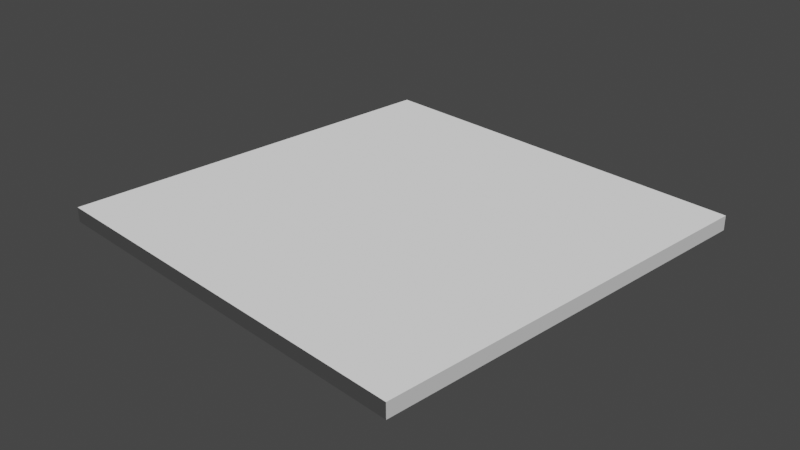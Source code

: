 # Source: chess.blend  (saved by Blender 3.3.6; exported with 4.5.12 LTS)
import bpy
from mathutils import Matrix  # noqa: F401  (used for matrix-valued properties, if any)

bpy.ops.wm.read_factory_settings(use_empty=True)
scene = bpy.context.scene
scene.name = 'Scene'

# ---- collections
col_collection = bpy.data.collections.new('Collection'); scene.collection.children.link(col_collection)

# ---- world
world_world = bpy.data.worlds.new('World'); scene.world = world_world
world_world.use_nodes = True; world_world.node_tree.nodes.clear()
_N = world_world.node_tree.nodes; _L = world_world.node_tree.links
n0 = _N.new('ShaderNodeOutputWorld'); n0.name = 'World Output'; n0.location = (300, 300)
n1 = _N.new('ShaderNodeBackground'); n1.name = 'Background'; n1.location = (10, 300)
n1.inputs[0].default_value = (0.05088, 0.05088, 0.05088, 1.0)
_L.new(n1.outputs[0], n0.inputs[0])
n0.is_active_output = True
world_world.color = (0.05088, 0.05088, 0.05088)
world_world.use_sun_shadow = False
world_world.sun_shadow_jitter_overblur = 0.0

# ---- cameras
cam_camera = bpy.data.cameras.new('Camera')
cam_camera.clip_end = 100.0
cam_camera.ortho_scale = 7.314

# ---- lights
light_light = bpy.data.lights.new('Light', 'SUN')
light_light.transmission_factor = 0.0
light_light.angle = 0.1993
light_light.energy = 3.0
light_light.shadow_soft_size = 0.1
light_light.shadow_cascade_max_distance = 1000.0

# ---- meshes
me_cube = bpy.data.meshes.new('Cube')
me_cube.from_pydata([(-1.0, -1.0, -1.0), (-1.0, -1.0, 1.0), (-1.0, 1.0, -1.0), (-1.0, 1.0, 1.0), (1.0, -1.0, -1.0), (1.0, -1.0, 1.0), (1.0, 1.0, -1.0), (1.0, 1.0, 1.0)], [], [(0, 1, 3, 2), (2, 3, 7, 6), (6, 7, 5, 4), (4, 5, 1, 0), (2, 6, 4, 0), (7, 3, 1, 5)])
_uv = me_cube.uv_layers.new(name='UVMap')
_uv.uv.foreach_set('vector', [0.375, 0.0, 0.625, 0.0, 0.625, 0.25, 0.375, 0.25, 0.375, 0.25, 0.625, 0.25, 0.625, 0.5, 0.375, 0.5, 0.375, 0.5, 0.625, 0.5, 0.625, 0.75, 0.375, 0.75, 0.375, 0.75, 0.625, 0.75, 0.625, 1.0, 0.375, 1.0, 0.125, 0.5, 0.375, 0.5, 0.375, 0.75, 0.125, 0.75, 0.625, 0.5, 0.875, 0.5, 0.875, 0.75, 0.625, 0.75])
me_cube.update()

# ---- objects
ob_light = bpy.data.objects.new('Light', light_light)
ob_camera = bpy.data.objects.new('Camera', cam_camera)
ob_cube = bpy.data.objects.new('Cube', me_cube)

# ---- transforms, parenting, visibility, modifiers, constraints
ob_light.location = (4.058, 1.058, 5.958)
ob_light.rotation_euler = (0.5177, 0.1273, 1.914)
ob_light.lock_rotations_4d = False
ob_light.empty_display_type = 'ARROWS'
ob_light.color = (0.0, 0.0, 0.0, 0.0)
ob_light.lineart.crease_threshold = 0.0
ob_camera.location = (7.359, -6.926, 4.958)
ob_camera.rotation_euler = (1.109, 0.0, 0.8149)
ob_camera.lock_rotations_4d = False
ob_camera.empty_display_type = 'ARROWS'
ob_camera.color = (0.0, 0.0, 0.0, 0.0)
ob_camera.display_type = 'WIRE'
ob_camera.lineart.crease_threshold = 0.0
ob_cube.location = (0.0, 0.0, 0.0)
ob_cube.scale = (2.315, 2.315, 0.08147)

# ---- collection membership
col_collection.objects.link(ob_light)
col_collection.objects.link(ob_camera)
col_collection.objects.link(ob_cube)

# ---- scene / render settings (as saved in the file)
scene.camera = ob_camera
scene.frame_start = 1; scene.frame_end = 250; scene.frame_set(1)
scene.render.engine = 'BLENDER_EEVEE_NEXT'
scene.cycles.sampling_pattern = 'TABULATED_SOBOL'
scene.cycles.use_light_tree = False
scene.view_settings.view_transform = 'Filmic'
bpy.context.view_layer.update()

